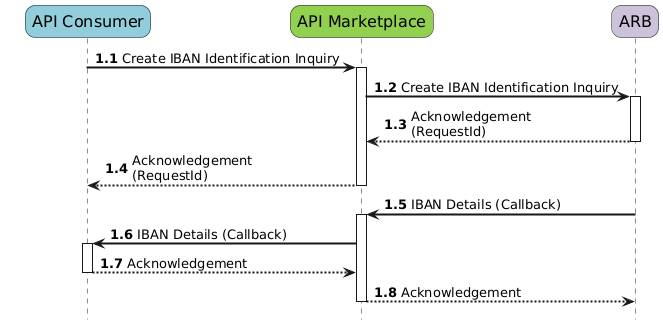

The diagram above was rendered by PlantUML. Its source (embedded in the PNG):
@startuml
!pragma teoz true
autoactivate on
skinparam responseMessageBelowArrow true
autonumber 1.1  
skinparam backgroundColor #FFFFFF

skinparam sequenceArrowThickness 2 
skinparam roundcorner 20 
skinparam handwritten false 
skinparam ParticipantFontName Trebuchet 
skinparam ParticipantFontSize 16 
skinparam ParticipantPadding 20 
skinparam BoxPadding 20 
skinparam ActorColor #000000 
skinparam ActorBorderColor #000000 
skinparam ActorFontName Trebuchet 
skinparam ActorFontSize 16 
skinparam ActorPadding 20 
skinparam collectionsFontName Trebuchet 
skinparam collectionsFontSize 16
hide footbox

participant "API Consumer" as consumer #92cddc
participant "API Marketplace" as apimp #92d050
participant "ARB" as arb #ccc2d9

consumer -> apimp : Create IBAN Identification Inquiry
apimp -> arb : Create IBAN Identification Inquiry
arb --> apimp : Acknowledgement\n(RequestId)
apimp --> consumer : Acknowledgement\n(RequestId)

arb -> apimp : IBAN Details (Callback)
apimp -> consumer : IBAN Details (Callback)
consumer --> apimp : Acknowledgement
apimp --> arb : Acknowledgement
@enduml